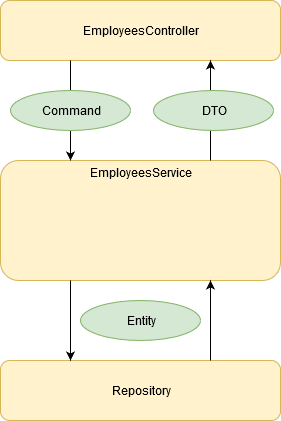

The diagram above was exported from draw.io. Its source (the exported page's mxGraphModel, read from the mxfile embedded in the PNG):
<mxGraphModel dx="1422" dy="883" grid="1" gridSize="10" guides="1" tooltips="1" connect="1" arrows="1" fold="1" page="1" pageScale="1" pageWidth="827" pageHeight="1169" math="0" shadow="0">
  <root>
    <mxCell id="0" />
    <mxCell id="1" parent="0" />
    <mxCell id="oQR4bGVHTm-JCdTv-hvS-1" value="EmployeesController" style="rounded=1;whiteSpace=wrap;html=1;fillColor=#fff2cc;strokeColor=#d6b656;" parent="1" vertex="1">
      <mxGeometry x="200" y="80" width="280" height="60" as="geometry" />
    </mxCell>
    <mxCell id="oQR4bGVHTm-JCdTv-hvS-2" value="EmployeesService" style="rounded=1;whiteSpace=wrap;html=1;fillColor=#fff2cc;strokeColor=#d6b656;labelPosition=center;verticalLabelPosition=top;align=center;verticalAlign=bottom;spacing=-20;" parent="1" vertex="1">
      <mxGeometry x="200" y="240" width="280" height="120" as="geometry" />
    </mxCell>
    <mxCell id="oQR4bGVHTm-JCdTv-hvS-3" value="" style="endArrow=classic;html=1;exitX=0.25;exitY=1;exitDx=0;exitDy=0;entryX=0.25;entryY=0;entryDx=0;entryDy=0;" parent="1" source="oQR4bGVHTm-JCdTv-hvS-1" target="oQR4bGVHTm-JCdTv-hvS-2" edge="1">
      <mxGeometry width="50" height="50" relative="1" as="geometry">
        <mxPoint x="220" y="370" as="sourcePoint" />
        <mxPoint x="270" y="320" as="targetPoint" />
      </mxGeometry>
    </mxCell>
    <mxCell id="oQR4bGVHTm-JCdTv-hvS-4" value="Command" style="ellipse;whiteSpace=wrap;html=1;fillColor=#d5e8d4;strokeColor=#82b366;" parent="1" vertex="1">
      <mxGeometry x="210" y="170" width="120" height="40" as="geometry" />
    </mxCell>
    <mxCell id="oQR4bGVHTm-JCdTv-hvS-5" value="" style="endArrow=classic;html=1;exitX=0.75;exitY=0;exitDx=0;exitDy=0;entryX=0.75;entryY=1;entryDx=0;entryDy=0;" parent="1" source="oQR4bGVHTm-JCdTv-hvS-2" target="oQR4bGVHTm-JCdTv-hvS-1" edge="1">
      <mxGeometry width="50" height="50" relative="1" as="geometry">
        <mxPoint x="265" y="150" as="sourcePoint" />
        <mxPoint x="265" y="250" as="targetPoint" />
      </mxGeometry>
    </mxCell>
    <mxCell id="oQR4bGVHTm-JCdTv-hvS-6" value="DTO" style="ellipse;whiteSpace=wrap;html=1;fillColor=#d5e8d4;strokeColor=#82b366;" parent="1" vertex="1">
      <mxGeometry x="353" y="170" width="120" height="40" as="geometry" />
    </mxCell>
    <mxCell id="JFhiA9ZaS3ldZzm4jfkE-1" value="Repository" style="rounded=1;whiteSpace=wrap;html=1;fillColor=#fff2cc;strokeColor=#d6b656;" vertex="1" parent="1">
      <mxGeometry x="200" y="440" width="280" height="60" as="geometry" />
    </mxCell>
    <mxCell id="JFhiA9ZaS3ldZzm4jfkE-2" value="" style="endArrow=classic;html=1;entryX=0.25;entryY=0;entryDx=0;entryDy=0;exitX=0.25;exitY=1;exitDx=0;exitDy=0;" edge="1" parent="1" source="oQR4bGVHTm-JCdTv-hvS-2" target="JFhiA9ZaS3ldZzm4jfkE-1">
      <mxGeometry width="50" height="50" relative="1" as="geometry">
        <mxPoint x="280" y="150" as="sourcePoint" />
        <mxPoint x="280" y="250" as="targetPoint" />
      </mxGeometry>
    </mxCell>
    <mxCell id="oQR4bGVHTm-JCdTv-hvS-7" value="Entity" style="ellipse;whiteSpace=wrap;html=1;fillColor=#d5e8d4;strokeColor=#82b366;" parent="1" vertex="1">
      <mxGeometry x="280" y="380" width="120" height="40" as="geometry" />
    </mxCell>
    <mxCell id="JFhiA9ZaS3ldZzm4jfkE-4" value="" style="endArrow=classic;html=1;entryX=0.75;entryY=1;entryDx=0;entryDy=0;exitX=0.75;exitY=0;exitDx=0;exitDy=0;" edge="1" parent="1" source="JFhiA9ZaS3ldZzm4jfkE-1" target="oQR4bGVHTm-JCdTv-hvS-2">
      <mxGeometry width="50" height="50" relative="1" as="geometry">
        <mxPoint x="360" y="430" as="sourcePoint" />
        <mxPoint x="290" y="260" as="targetPoint" />
      </mxGeometry>
    </mxCell>
  </root>
</mxGraphModel>